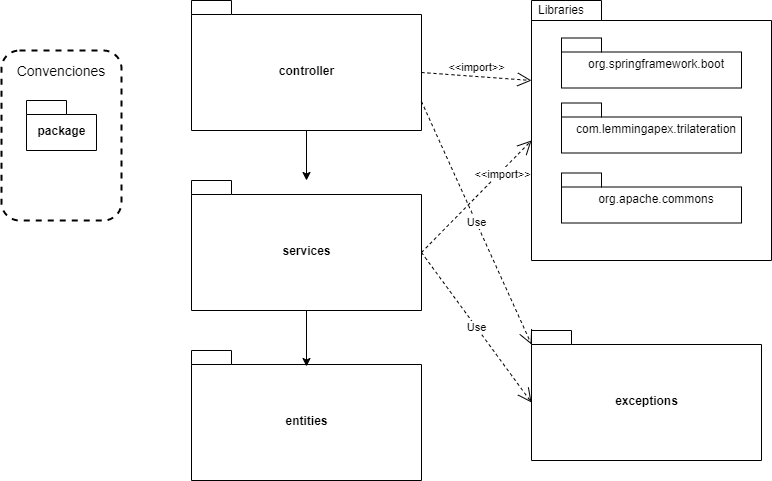

The diagram above was exported from draw.io. Its source (the exported page's mxGraphModel, read from the mxfile embedded in the PNG):
<mxGraphModel dx="1422" dy="794" grid="1" gridSize="10" guides="1" tooltips="1" connect="1" arrows="1" fold="1" page="1" pageScale="1" pageWidth="827" pageHeight="1169" math="0" shadow="0">
  <root>
    <mxCell id="0" />
    <mxCell id="1" parent="0" />
    <mxCell id="1VClbCvIZqCA3adjQCo8-9" value="" style="rounded=1;whiteSpace=wrap;html=1;dashed=1;strokeWidth=2;" parent="1" vertex="1">
      <mxGeometry x="20" y="60" width="120" height="170" as="geometry" />
    </mxCell>
    <mxCell id="1VClbCvIZqCA3adjQCo8-1" value="controller" style="shape=folder;fontStyle=1;spacingTop=10;tabWidth=40;tabHeight=14;tabPosition=left;html=1;" parent="1" vertex="1">
      <mxGeometry x="210" y="10" width="230" height="130" as="geometry" />
    </mxCell>
    <mxCell id="1VClbCvIZqCA3adjQCo8-2" value="services" style="shape=folder;fontStyle=1;spacingTop=10;tabWidth=40;tabHeight=14;tabPosition=left;html=1;" parent="1" vertex="1">
      <mxGeometry x="210" y="190" width="230" height="130" as="geometry" />
    </mxCell>
    <mxCell id="1VClbCvIZqCA3adjQCo8-3" value="entities" style="shape=folder;fontStyle=1;spacingTop=10;tabWidth=40;tabHeight=14;tabPosition=left;html=1;" parent="1" vertex="1">
      <mxGeometry x="210" y="360" width="230" height="130" as="geometry" />
    </mxCell>
    <mxCell id="1VClbCvIZqCA3adjQCo8-4" value="" style="endArrow=classic;html=1;exitX=0.5;exitY=1;exitDx=0;exitDy=0;exitPerimeter=0;" parent="1" source="1VClbCvIZqCA3adjQCo8-1" target="1VClbCvIZqCA3adjQCo8-2" edge="1">
      <mxGeometry width="50" height="50" relative="1" as="geometry">
        <mxPoint x="460" y="350" as="sourcePoint" />
        <mxPoint x="510" y="300" as="targetPoint" />
      </mxGeometry>
    </mxCell>
    <mxCell id="1VClbCvIZqCA3adjQCo8-5" value="" style="endArrow=classic;html=1;exitX=0.5;exitY=1;exitDx=0;exitDy=0;exitPerimeter=0;entryX=0.5;entryY=0.123;entryDx=0;entryDy=0;entryPerimeter=0;" parent="1" source="1VClbCvIZqCA3adjQCo8-2" target="1VClbCvIZqCA3adjQCo8-3" edge="1">
      <mxGeometry width="50" height="50" relative="1" as="geometry">
        <mxPoint x="460" y="350" as="sourcePoint" />
        <mxPoint x="510" y="300" as="targetPoint" />
      </mxGeometry>
    </mxCell>
    <mxCell id="1VClbCvIZqCA3adjQCo8-8" value="package" style="shape=folder;fontStyle=1;spacingTop=10;tabWidth=40;tabHeight=14;tabPosition=left;html=1;" parent="1" vertex="1">
      <mxGeometry x="45" y="110" width="70" height="50" as="geometry" />
    </mxCell>
    <mxCell id="1VClbCvIZqCA3adjQCo8-10" value="&lt;font style=&quot;font-size: 14px&quot;&gt;Convenciones&lt;/font&gt;" style="text;html=1;strokeColor=none;fillColor=none;align=center;verticalAlign=middle;whiteSpace=wrap;rounded=0;" parent="1" vertex="1">
      <mxGeometry x="60" y="70" width="40" height="20" as="geometry" />
    </mxCell>
    <mxCell id="1VClbCvIZqCA3adjQCo8-15" value="Libraries" style="shape=folder;xSize=90;align=left;spacingLeft=10;align=left;verticalAlign=top;spacingLeft=5;spacingTop=-4;tabWidth=70;tabHeight=20;tabPosition=left;html=1;strokeWidth=1;recursiveResize=0;" parent="1" vertex="1">
      <mxGeometry x="550" y="10" width="240" height="260" as="geometry" />
    </mxCell>
    <mxCell id="1VClbCvIZqCA3adjQCo8-16" value="&lt;font style=&quot;font-size: 12px&quot;&gt;org.springframework.boot&lt;/font&gt;" style="strokeColor=inherit;fillColor=inherit;gradientColor=inherit;shape=folder;spacingLeft=10;tabWidth=40;tabHeight=14;tabPosition=left;fontSize=10;html=1;whiteSpace=wrap;" parent="1VClbCvIZqCA3adjQCo8-15" vertex="1">
      <mxGeometry x="30" y="37.5" width="180" height="50" as="geometry" />
    </mxCell>
    <mxCell id="1VClbCvIZqCA3adjQCo8-17" value="&lt;font style=&quot;font-size: 12px&quot;&gt;com.lemmingapex.trilateration&lt;/font&gt;" style="strokeColor=inherit;fillColor=inherit;gradientColor=inherit;shape=folder;spacingLeft=10;tabWidth=40;tabHeight=14;tabPosition=left;fontSize=10;html=1;whiteSpace=wrap;" parent="1VClbCvIZqCA3adjQCo8-15" vertex="1">
      <mxGeometry x="30" y="102.5" width="180" height="50" as="geometry" />
    </mxCell>
    <mxCell id="1VClbCvIZqCA3adjQCo8-24" value="&lt;font style=&quot;font-size: 12px&quot;&gt;org.apache.commons&lt;/font&gt;" style="strokeColor=inherit;fillColor=inherit;gradientColor=inherit;shape=folder;spacingLeft=10;tabWidth=40;tabHeight=14;tabPosition=left;fontSize=10;html=1;whiteSpace=wrap;" parent="1VClbCvIZqCA3adjQCo8-15" vertex="1">
      <mxGeometry x="30" y="172.5" width="180" height="50" as="geometry" />
    </mxCell>
    <mxCell id="1VClbCvIZqCA3adjQCo8-25" value="&amp;lt;&amp;lt;import&amp;gt;&amp;gt;" style="edgeStyle=none;html=1;endArrow=open;endSize=12;dashed=1;verticalAlign=bottom;exitX=0;exitY=0;exitDx=230;exitDy=72;exitPerimeter=0;entryX=0;entryY=0;entryDx=0;entryDy=80;entryPerimeter=0;" parent="1" source="1VClbCvIZqCA3adjQCo8-1" target="1VClbCvIZqCA3adjQCo8-15" edge="1">
      <mxGeometry width="160" relative="1" as="geometry">
        <mxPoint x="490" y="60" as="sourcePoint" />
        <mxPoint x="650" y="60" as="targetPoint" />
      </mxGeometry>
    </mxCell>
    <mxCell id="1VClbCvIZqCA3adjQCo8-26" value="&amp;lt;&amp;lt;import&amp;gt;&amp;gt;" style="edgeStyle=none;html=1;endArrow=open;endSize=12;dashed=1;verticalAlign=bottom;entryX=0;entryY=0;entryDx=0;entryDy=140;entryPerimeter=0;exitX=0;exitY=0;exitDx=230;exitDy=72;exitPerimeter=0;" parent="1" source="1VClbCvIZqCA3adjQCo8-2" target="1VClbCvIZqCA3adjQCo8-15" edge="1">
      <mxGeometry x="0.3441" y="-9" width="160" relative="1" as="geometry">
        <mxPoint x="510" y="280" as="sourcePoint" />
        <mxPoint x="670" y="280" as="targetPoint" />
        <mxPoint as="offset" />
      </mxGeometry>
    </mxCell>
    <mxCell id="njbmGatanGN4AenVTZqM-1" value="exceptions" style="shape=folder;fontStyle=1;spacingTop=10;tabWidth=40;tabHeight=14;tabPosition=left;html=1;" vertex="1" parent="1">
      <mxGeometry x="550" y="340" width="230" height="130" as="geometry" />
    </mxCell>
    <mxCell id="njbmGatanGN4AenVTZqM-2" value="Use" style="endArrow=open;endSize=12;dashed=1;html=1;exitX=0;exitY=0;exitDx=230;exitDy=72;exitPerimeter=0;entryX=0;entryY=0;entryDx=0;entryDy=72;entryPerimeter=0;" edge="1" parent="1" source="1VClbCvIZqCA3adjQCo8-2" target="njbmGatanGN4AenVTZqM-1">
      <mxGeometry width="160" relative="1" as="geometry">
        <mxPoint x="420" y="360" as="sourcePoint" />
        <mxPoint x="580" y="360" as="targetPoint" />
      </mxGeometry>
    </mxCell>
    <mxCell id="njbmGatanGN4AenVTZqM-3" value="Use" style="endArrow=open;endSize=12;dashed=1;html=1;exitX=0;exitY=0;exitDx=230;exitDy=101;exitPerimeter=0;entryX=0;entryY=0;entryDx=0;entryDy=14;entryPerimeter=0;" edge="1" parent="1" source="1VClbCvIZqCA3adjQCo8-1" target="njbmGatanGN4AenVTZqM-1">
      <mxGeometry width="160" relative="1" as="geometry">
        <mxPoint x="360" y="210" as="sourcePoint" />
        <mxPoint x="520" y="210" as="targetPoint" />
      </mxGeometry>
    </mxCell>
  </root>
</mxGraphModel>